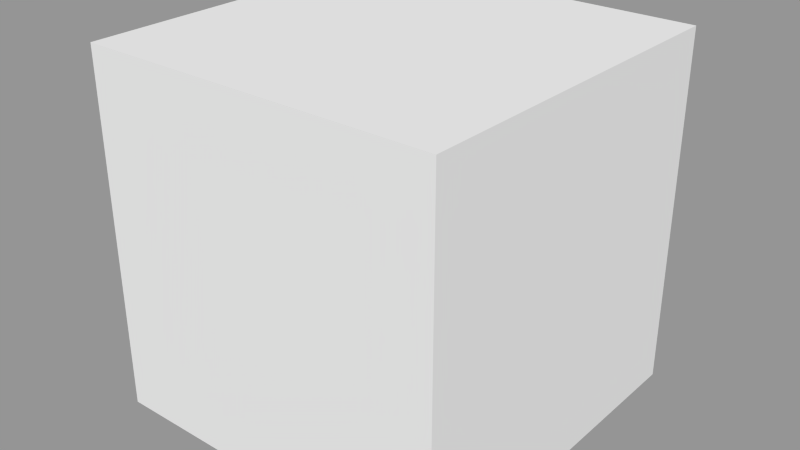 # Source: Cube.blend  (saved by Blender 2.63.0; exported with 4.5.12 LTS)
import bpy
from mathutils import Matrix  # noqa: F401  (used for matrix-valued properties, if any)

bpy.ops.wm.read_factory_settings(use_empty=True)
scene = bpy.context.scene
scene.name = 'Scene'

# ---- collections
col_collection_1 = bpy.data.collections.new('Collection 1'); scene.collection.children.link(col_collection_1)

# ---- materials (node trees are filled in below, after node groups)
mat_cube = bpy.data.materials.new('Cube')
mat_cube.alpha_threshold = 0.0
mat_cube.use_transparent_shadow = False
mat_cube.roughness = 0.5
mat_cube.line_color = (0.0, 0.0, 0.0, 1.0)

# ---- material node trees

# ---- meshes
me_cube = bpy.data.meshes.new('Cube')
me_cube.from_pydata([(1.0, 1.0, 1.0), (1.0, 1.0, -1.0), (-1.0, 1.0, -1.0), (-1.0, 1.0, 1.0), (1.0, -1.0, 1.0), (1.0, -1.0, -1.0), (-1.0, -1.0, -1.0), (-1.0, -1.0, 1.0)], [], [(0, 1, 2, 3), (4, 7, 6, 5), (0, 4, 5, 1), (1, 5, 6, 2), (2, 6, 7, 3), (4, 0, 3, 7)])
_uv = me_cube.uv_layers.new(name='UVMap')
_uv.uv.foreach_set('vector', [0.3335, 0.6667, 0.3335, 0.3335, 0.6667, 0.3335, 0.6667, 0.6667, 0.3334, 0.6667, 0.0001689, 0.6667, 0.0002564, 0.3335, 0.3335, 0.3335, 0.9999, 1.0, 0.6667, 0.9999, 0.6668, 0.6667, 1.0, 0.6668, 0.6667, 0.0, 0.6669, 0.3332, 0.3337, 0.3335, 0.3335, 0.0002554, 0.3335, 0.6668, 0.6667, 0.6667, 0.6667, 0.9999, 0.3335, 1.0, 0.0002566, 0.0, 0.3335, 0.0002567, 0.3332, 0.3335, 0.0, 0.3332])
me_cube.materials.append(mat_cube)
me_cube.use_remesh_preserve_volume = False
me_cube.use_remesh_preserve_attributes = False
me_cube.use_mirror_vertex_groups = False
me_cube.update()

# ---- objects
ob_cube = bpy.data.objects.new('Cube', me_cube)

# ---- transforms, parenting, visibility, modifiers, constraints
ob_cube.location = (0.0, 0.0, 0.0)
ob_cube.lock_rotations_4d = False
ob_cube.empty_display_type = 'ARROWS'
ob_cube.lineart.crease_threshold = 0.0

# ---- collection membership
col_collection_1.objects.link(ob_cube)

# ---- scene / render settings (as saved in the file)
scene.frame_start = 1; scene.frame_end = 250; scene.frame_set(250)
scene.render.engine = 'BLENDER_EEVEE_NEXT'
scene.render.image_settings.color_mode = 'RGB'
scene.render.image_settings.compression = 90
scene.render.resolution_percentage = 50
scene.render.dither_intensity = 0.0
scene.render.bake_margin = 2
scene.render.bake_bias = 0.0
scene.cycles.use_denoising = False
scene.cycles.samples = 10
scene.cycles.sampling_pattern = 'TABULATED_SOBOL'
scene.cycles.light_sampling_threshold = 0.0
scene.cycles.use_adaptive_sampling = False
scene.cycles.use_light_tree = False
scene.cycles.blur_glossy = 0.0
scene.cycles.volume_bounces = 1
scene.cycles.pixel_filter_type = 'GAUSSIAN'
scene.cycles.sample_clamp_indirect = 0.0
scene.view_settings.view_transform = 'Standard'
bpy.context.view_layer.update()

# ---- added for rendering (the .blend has no active camera and no usable light): camera, sun + grey world if the file has none
cam_auto = bpy.data.cameras.new('AutoCamera')
cam_auto.lens = 50.0
cam_auto.sensor_width = 36.0
cam_auto.clip_end = 1000.0
ob_auto_camera = bpy.data.objects.new('AutoCamera', cam_auto)
scene.collection.objects.link(ob_auto_camera)
ob_auto_camera.location = (3.20507, -3.84609, 2.56406)
ob_auto_camera.rotation_euler = (1.09748, -7.21219e-08, 0.694738)
scene.camera = ob_auto_camera
light_auto_sun = bpy.data.lights.new('AutoSun', 'SUN')
light_auto_sun.energy = 3.0
light_auto_sun.angle = 0.0523599
ob_auto_sun = bpy.data.objects.new('AutoSun', light_auto_sun)
scene.collection.objects.link(ob_auto_sun)
ob_auto_sun.rotation_euler = (0.872665, 0.174533, 0.523599)
if scene.world is None:
    world_auto = bpy.data.worlds.new('AutoWorld')
    world_auto.color = (0.3, 0.3, 0.3)
    scene.world = world_auto
bpy.context.view_layer.update()
